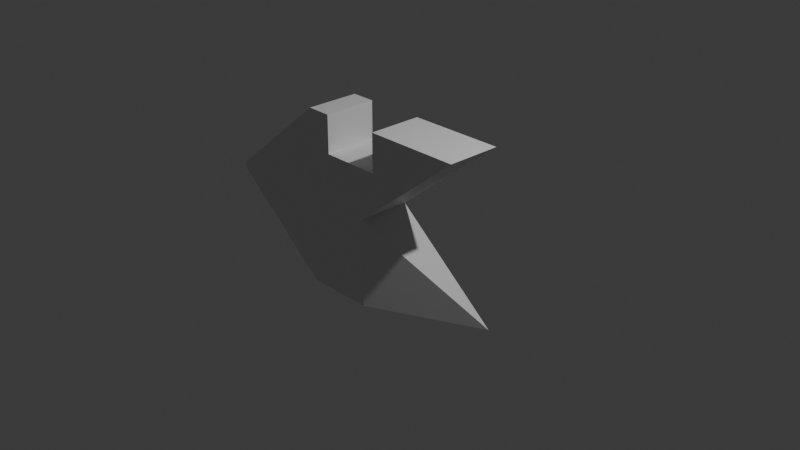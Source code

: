 # Source: arrow.blend  (saved by Blender 4.4.32; exported with 4.5.12 LTS)
import bpy
from mathutils import Matrix  # noqa: F401  (used for matrix-valued properties, if any)

bpy.ops.wm.read_factory_settings(use_empty=True)
scene = bpy.context.scene
scene.name = 'Scene'

# ---- collections
col_collection = bpy.data.collections.new('Collection'); scene.collection.children.link(col_collection)

# ---- materials (node trees are filled in below, after node groups)
mat_material = bpy.data.materials.new('Material')
mat_material.alpha_threshold = 0.0
mat_material.roughness = 0.5
mat_material.line_color = (0.0, 0.0, 0.0, 1.0)

# ---- material node trees
mat_material.use_nodes = True; mat_material.node_tree.nodes.clear()
_N = mat_material.node_tree.nodes; _L = mat_material.node_tree.links
n0 = _N.new('ShaderNodeOutputMaterial'); n0.name = 'Material Output'; n0.location = (300, 300)
n1 = _N.new('ShaderNodeBsdfPrincipled'); n1.name = 'Principled BSDF'; n1.location = (10, 300)
n1.inputs[3].default_value = 1.45
_L.new(n1.outputs[0], n0.inputs[0])
n0.is_active_output = True

# ---- world
world_world = bpy.data.worlds.new('World'); scene.world = world_world
world_world.use_nodes = True; world_world.node_tree.nodes.clear()
_N = world_world.node_tree.nodes; _L = world_world.node_tree.links
n0 = _N.new('ShaderNodeOutputWorld'); n0.name = 'World Output'; n0.location = (300, 300)
n1 = _N.new('ShaderNodeBackground'); n1.name = 'Background'; n1.location = (10, 300)
n1.inputs[0].default_value = (0.05088, 0.05088, 0.05088, 1.0)
_L.new(n1.outputs[0], n0.inputs[0])
n0.is_active_output = True
world_world.color = (0.05088, 0.05088, 0.05088)
world_world.sun_shadow_jitter_overblur = 0.0

# ---- cameras
cam_camera = bpy.data.cameras.new('Camera')
cam_camera.clip_end = 100.0
cam_camera.ortho_scale = 7.314

# ---- lights
light_light = bpy.data.lights.new('Light', 'POINT')
light_light.energy = 1000.0
light_light.shadow_soft_size = 0.1

# ---- meshes
me_cube = bpy.data.meshes.new('Cube')
me_cube.from_pydata([(1.0, 0.3, 1.0), (1.0, 0.3, -1.0), (1.0, -0.3, 1.0), (-1.0, 0.3, 1.0), (-1.0, 0.3, -1.0), (-1.0, -0.3, 1.0), (-1.0, -0.3, -1.0), (-0.2314, 0.3, 0.0), (-0.2314, -0.3, 0.0), (-1.0, 0.3, 0.0), (-0.06031, -0.3, 1.0), (-0.727, -0.3, 1.0), (-0.727, 0.3, 1.0), (-0.06031, 0.3, 1.0), (-0.06031, -0.3, 0.5712), (-0.727, -0.3, 0.5712), (-0.727, 0.3, 0.5712), (-0.06031, 0.3, 0.5712), (-0.2314, -0.3, -1.0), (-2.191, -0.3, 0.03257), (-2.191, -0.3, -0.03257), (-2.18, -0.3, 0.0), (-2.191, -0.1591, -0.03257), (-2.191, -0.1591, 0.03257), (-2.183, -0.156, 0.0)], [], [(12, 3, 5, 11), (10, 13, 17, 14), (18, 8, 21, 20, 6), (4, 1, 18, 6), (7, 0, 2, 8), (24, 23, 3, 9), (1, 7, 8), (4, 22, 24, 9), (1, 8, 18), (9, 7, 1, 4), (12, 11, 15, 16), (0, 13, 10, 2), (15, 14, 17, 16), (19, 5, 3, 23), (13, 0, 7, 9, 3, 12, 16, 17), (6, 20, 22, 4), (19, 20, 21), (22, 23, 24), (19, 23, 22, 20), (19, 21, 8, 2, 10, 14, 15, 11, 5)])
_uv = me_cube.uv_layers.new(name='UVMap')
_uv.uv.foreach_set('vector', [0.7917, 0.5, 0.875, 0.5, 0.875, 0.75, 0.7917, 0.75, 0.7083, 0.75, 0.7083, 0.5, 0.7083, 0.5, 0.7083, 0.75, 0.375, 0.9039, 0.5, 0.75, 0.5, 0.9935, 0.4959, 1.0, 0.375, 1.0, 0.125, 0.5, 0.375, 0.75, 0.2211, 0.75, 0.125, 0.75, 0.5, 0.5, 0.625, 0.5, 0.625, 0.75, 0.5, 0.75, 0.5, 0.256, 0.5041, 0.25, 0.625, 0.25, 0.5, 0.4039, 0.375, 0.5, 0.5, 0.5, 0.5, 0.75, 0.375, 0.25, 0.4959, 0.25, 0.5, 0.256, 0.5, 0.4039, 0.375, 0.75, 0.5, 0.75, 0.375, 0.9039, 0.5, 0.4039, 0.5, 0.5, 0.375, 0.5, 0.375, 0.25, 0.7917, 0.5, 0.7917, 0.75, 0.7917, 0.75, 0.7917, 0.5, 0.625, 0.5, 0.7083, 0.5, 0.7083, 0.75, 0.625, 0.75, 0.7917, 0.75, 0.7083, 0.75, 0.7083, 0.5, 0.7917, 0.5, 0.5041, 0.0, 0.625, 0.0, 0.625, 0.25, 0.5041, 0.25, 0.7083, 0.5, 0.625, 0.5, 0.5, 0.5, 0.5, 0.4039, 0.875, 0.5, 0.7917, 0.5, 0.7917, 0.5, 0.7083, 0.5, 0.375, 0.0, 0.4959, 0.0, 0.4959, 0.25, 0.375, 0.25, 0.5, 0.995, 0.4959, 1.0, 0.5, 0.9935, 0.4959, 0.25, 0.4992, 0.269, 0.5, 0.256, 0.5041, 0.0, 0.5041, 0.25, 0.4959, 0.25, 0.4959, 0.0, 0.5122, 0.9919, 0.5, 0.9935, 0.5, 0.75, 0.625, 0.75, 0.7083, 0.75, 0.7083, 0.75, 0.7917, 0.75, 0.7917, 0.75, 0.875, 0.75])
me_cube.materials.append(mat_material)
me_cube.use_mirror_vertex_groups = False
me_cube.update()

# ---- objects
ob_cube = bpy.data.objects.new('Cube', me_cube)
ob_light = bpy.data.objects.new('Light', light_light)
ob_camera = bpy.data.objects.new('Camera', cam_camera)

# ---- transforms, parenting, visibility, modifiers, constraints
ob_cube.location = (0.0, 0.0, 0.0)
ob_cube.lock_rotations_4d = False
ob_cube.empty_display_type = 'ARROWS'
ob_cube.lineart.crease_threshold = 0.0
ob_light.location = (4.076, 1.005, 5.904)
ob_light.rotation_euler = (0.6503, 0.05522, 1.866)
ob_light.lock_rotations_4d = False
ob_light.empty_display_type = 'ARROWS'
ob_light.color = (0.0, 0.0, 0.0, 0.0)
ob_light.lineart.crease_threshold = 0.0
ob_camera.location = (7.359, -6.926, 4.958)
ob_camera.rotation_euler = (1.109, 0.0, 0.8149)
ob_camera.lock_rotations_4d = False
ob_camera.empty_display_type = 'ARROWS'
ob_camera.color = (0.0, 0.0, 0.0, 0.0)
ob_camera.display_type = 'WIRE'
ob_camera.lineart.crease_threshold = 0.0

# ---- collection membership
col_collection.objects.link(ob_cube)
col_collection.objects.link(ob_light)
col_collection.objects.link(ob_camera)

# ---- scene / render settings (as saved in the file)
scene.camera = ob_camera
scene.frame_start = 1; scene.frame_end = 250; scene.frame_set(1)
scene.render.engine = 'BLENDER_EEVEE_NEXT'
bpy.context.view_layer.update()
